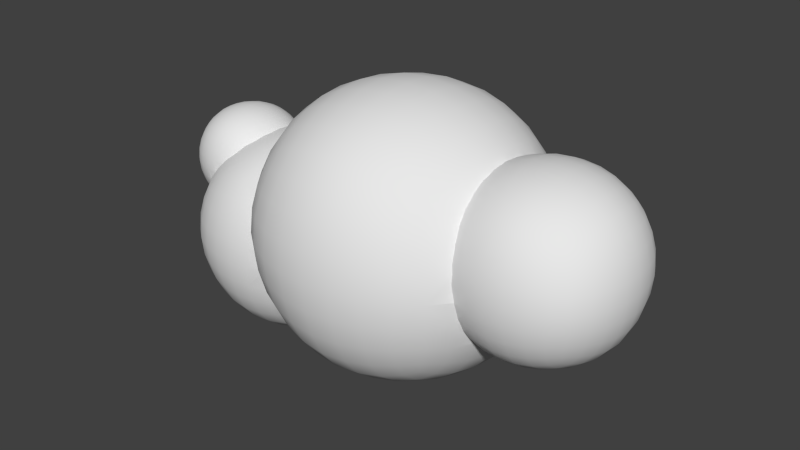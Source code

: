 # Source: cloud4.blend  (saved by Blender 2.75.0; exported with 4.5.12 LTS)
import bpy
from mathutils import Matrix  # noqa: F401  (used for matrix-valued properties, if any)

bpy.ops.wm.read_factory_settings(use_empty=True)
scene = bpy.context.scene
scene.name = 'Scene'

# ---- collections
col_collection_1 = bpy.data.collections.new('Collection 1'); scene.collection.children.link(col_collection_1)

# ---- node groups
ng_auto_smooth = bpy.data.node_groups.new('Auto Smooth', 'GeometryNodeTree')
_s = ng_auto_smooth.interface.new_socket(name='Geometry', in_out='OUTPUT', socket_type='NodeSocketGeometry')
_s = ng_auto_smooth.interface.new_socket(name='Geometry', in_out='INPUT', socket_type='NodeSocketGeometry')
_s = ng_auto_smooth.interface.new_socket(name='Angle', in_out='INPUT', socket_type='NodeSocketFloat')
_s.subtype = 'ANGLE'
_s.min_value = 0.0
_s.max_value = 3.142
ng_auto_smooth.is_modifier = True
_N = ng_auto_smooth.nodes; _L = ng_auto_smooth.links
n0 = _N.new('NodeGroupOutput'); n0.name = 'Group Output'; n0.location = (480, -100)
n1 = _N.new('NodeGroupInput'); n1.name = 'Group Input'; n1.location = (-420, -300)
n2 = _N.new('NodeGroupInput'); n2.name = 'Group Input.001'; n2.location = (-60, -100)
n3 = _N.new('GeometryNodeSetShadeSmooth'); n3.name = 'Set Shade Smooth'; n3.location = (120, -100)
n3.domain = 'EDGE'
n4 = _N.new('GeometryNodeSetShadeSmooth'); n4.name = 'Set Shade Smooth.001'; n4.location = (300, -100)
n5 = _N.new('GeometryNodeInputMeshEdgeAngle'); n5.name = 'Edge Angle'; n5.location = (-420, -220)
n6 = _N.new('GeometryNodeInputEdgeSmooth'); n6.name = 'Is Edge Smooth'; n6.location = (-60, -160)
n7 = _N.new('GeometryNodeInputShadeSmooth'); n7.name = 'Is Face Smooth'; n7.location = (-240, -340)
n8 = _N.new('FunctionNodeBooleanMath'); n8.name = 'Boolean Math'; n8.location = (-60, -220)
n9 = _N.new('FunctionNodeCompare'); n9.name = 'Compare'; n9.location = (-240, -180)
n9.operation = 'LESS_EQUAL'
_L.new(n5.outputs[0], n9.inputs[0])
_L.new(n4.outputs[0], n0.inputs[0])
_L.new(n1.outputs[1], n9.inputs[1])
_L.new(n9.outputs[0], n8.inputs[0])
_L.new(n7.outputs[0], n8.inputs[1])
_L.new(n2.outputs[0], n3.inputs[0])
_L.new(n6.outputs[0], n3.inputs[1])
_L.new(n3.outputs[0], n4.inputs[0])
_L.new(n8.outputs[0], n3.inputs[2])
n0.is_active_output = True

# ---- world
world_world = bpy.data.worlds.new('World'); scene.world = world_world
world_world.color = (0.05088, 0.05088, 0.05088)
world_world.use_sun_shadow = False
world_world.sun_shadow_jitter_overblur = 0.0
world_world.cycles.sampling_method = 'MANUAL'
world_world.cycles.sample_map_resolution = 256

# ---- meshes
me_cube_033 = bpy.data.meshes.new('Cube.033')
me_cube_033.from_pydata([(5.245e-06, 0.8492, 0.0), (-0.1723, 0.8346, 0.0), (-0.1693, 0.8203, 0.1693), (5.245e-06, 0.8346, 0.1723), (-0.04546, 0.8377, -0.09007), (-0.3315, 0.7775, 0.1632), (0.08623, 0.8362, 0.06603), (-0.1632, 0.7775, 0.3315), (5.245e-06, 0.8454, -0.04464), (-0.1693, 0.8203, -0.1693), (-0.3375, 0.7912, 0.0), (-0.3189, 0.7374, 0.319), (0.1693, 0.8203, 0.1693), (0.03848, 0.8459, 0.0), (5.245e-06, 0.7912, 0.3375), (0.1367, 0.9433, 0.01554), (0.02065, 0.8457, -0.02065), (-0.06933, 0.8336, -0.1135), (-0.3315, 0.7775, -0.1632), (-0.4798, 0.7064, 0.1571), (-0.4598, 0.6718, 0.3049), (0.1696, 0.822, 0.1495), (0.1632, 0.7775, 0.3315), (-0.1571, 0.7064, 0.4798), (-0.3049, 0.6717, 0.4598), (-0.1031, 0.8266, -0.1619), (-0.1661, 0.7979, -0.2544), (-0.4798, 0.7064, -0.1571), (-0.4884, 0.7189, 0.0), (-0.4342, 0.6178, 0.4342), (0.1859, 0.8159, 0.1686), (0.2549, 0.7737, 0.252), (0.1571, 0.7064, 0.4798), (4.768e-06, 0.7189, 0.4884), (0.06432, 1.016, -0.138), (-0.1081, 0.8255, -0.1704), (-0.3189, 0.7374, -0.319), (-0.4598, 0.6718, -0.3049), (-0.6071, 0.6071, 0.1541), (-0.5795, 0.5795, 0.2976), (-0.54, 0.54, 0.4199), (0.2902, 1.016, 0.08794), (0.2634, 0.8166, 0.2341), (0.198, 0.8077, 0.1861), (0.319, 0.7374, 0.319), (0.3049, 0.6717, 0.4598), (-0.1541, 0.6071, 0.6071), (-0.2976, 0.5795, 0.5795), (-0.4199, 0.54, 0.54), (0.2634, 1.162, -0.1112), (-0.009959, 1.09, -0.3681), (-0.1834, 0.8648, -0.3542), (-0.2222, 0.7623, -0.3268), (-0.5795, 0.5795, -0.2976), (-0.6071, 0.6071, -0.1541), (-0.6179, 0.6179, 0.0), (-0.5015, 0.5015, 0.5015), (0.3203, 0.7416, 0.3026), (0.1541, 0.6071, 0.6071), (0.2976, 0.5795, 0.5795), (4.292e-06, 0.6179, 0.6179), (0.2152, 1.263, -0.3542), (-0.3058, 0.6759, -0.451), (-0.2369, 0.75, -0.3428), (-0.4342, 0.6178, -0.4342), (-0.54, 0.54, -0.4199), (-0.7189, 0.4884, 0.0), (-0.7064, 0.4798, 0.1571), (-0.6717, 0.4598, 0.3049), (-0.6178, 0.4342, 0.4342), (0.5065, 0.8648, 0.3356), (0.5065, 1.263, -0.06291), (0.3363, 0.7294, 0.3172), (0.4199, 0.54, 0.54), (2.384e-06, 0.4884, 0.7189), (-0.1571, 0.4798, 0.7064), (-0.3049, 0.4598, 0.6717), (-0.4342, 0.4342, 0.6178), (0.4801, 1.387, -0.3279), (0.1776, 1.329, -0.6322), (-0.2485, 0.9024, -0.6322), (-0.7064, 0.4798, -0.1571), (-0.6717, 0.4598, -0.3049), (-0.54, 0.4199, 0.54), (0.5203, 1.09, 0.1622), (0.436, 0.6216, 0.425), (0.1571, 0.4798, 0.7064), (0.4342, 0.6178, 0.4342), (0.3049, 0.4598, 0.6717), (0.4564, 1.462, -0.6208), (-0.06179, 1.142, -0.6379), (-0.3115, 0.669, -0.4585), (-0.5015, 0.5015, -0.5015), (-0.6178, 0.4342, -0.4342), (-0.7911, 0.3375, 0.0), (-0.7775, 0.3315, 0.1632), (-0.7374, 0.319, 0.319), (-0.6717, 0.3049, 0.4598), (0.7845, 0.9024, 0.4008), (0.4801, 0.5999, 0.4592), (0.7845, 1.328, -0.02532), (0.7731, 1.462, -0.3042), (0.476, 0.5489, 0.4723), (0.4342, 0.4342, 0.6178), (1.907e-06, 0.3375, 0.7912), (-0.1632, 0.3315, 0.7775), (-0.3189, 0.319, 0.7374), (-0.4598, 0.3049, 0.6717), (0.7616, 1.543, -0.6094), (0.1615, 1.352, -0.9277), (0.4453, 1.488, -0.9277), (-0.272, 0.9185, -0.9277), (-0.3823, 0.6235, -0.6208), (-0.3298, 0.6433, -0.4771), (-0.4199, 0.54, -0.54), (-0.7775, 0.3315, -0.1632), (-0.7374, 0.319, -0.319), (-0.5795, 0.2976, 0.5795), (0.7902, 1.142, 0.2141), (0.7731, 0.6235, 0.5345), (0.442, 0.612, 0.4331), (0.1632, 0.3315, 0.7775), (0.4484, 0.5967, 0.4444), (0.5015, 0.5015, 0.5015), (0.319, 0.319, 0.7374), (0.7559, 1.57, -0.9277), (-0.0821, 1.162, -0.9277), (-0.408, 0.6347, -0.9277), (-0.3509, 0.6137, -0.4987), (-0.4342, 0.4342, -0.6178), (-0.54, 0.4199, -0.54), (-0.6717, 0.3049, -0.4598), (-0.8346, 0.1723, 0.0), (-0.8203, 0.1693, 0.1693), (-0.7775, 0.1632, 0.3315), (-0.7064, 0.1571, 0.4798), (1.08, 0.9185, 0.4242), (1.08, 0.6347, 0.5602), (0.549, 0.4216, 0.5279), (1.08, 1.352, -0.009201), (1.08, 1.488, -0.293), (1.08, 1.57, -0.6037), (0.5058, 0.5058, 0.4925), (0.4598, 0.3049, 0.6717), (0.54, 0.4199, 0.54), (1.907e-06, 0.1723, 0.8346), (-0.1693, 0.1693, 0.8203), (-0.3315, 0.1632, 0.7775), (-0.4798, 0.1571, 0.7064), (1.08, 1.597, -0.9277), (-0.06179, 1.142, -1.218), (0.1776, 1.329, -1.223), (0.4564, 1.462, -1.235), (-0.2485, 0.9024, -1.223), (-0.3827, 0.5521, -0.5521), (-0.4669, 0.3192, -0.6577), (-0.3952, 0.5228, -0.5683), (-0.8203, 0.1693, -0.1693), (-0.7775, 0.1632, -0.3315), (-0.6071, 0.1541, 0.6071), (1.08, 1.162, 0.2344), (1.08, 0.3241, 0.642), (0.7616, 0.3183, 0.6151), (0.1693, 0.1693, 0.8203), (0.5104, 0.4964, 0.4964), (0.3315, 0.1632, 0.7775), (0.7616, 1.543, -1.246), (-0.3823, 0.6235, -1.235), (-0.4371, 0.4194, -0.6239), (-0.4897, 0.3241, -0.9277), (-0.4303, 0.4416, -0.614), (-0.5795, 0.2976, -0.5795), (-0.7064, 0.1571, -0.4798), (-0.8492, 4.053e-06, 0.0), (-0.8346, 3.934e-06, 0.1723), (-0.7912, 3.815e-06, 0.3375), (-0.7189, 3.695e-06, 0.4884), (1.301, 0.9682, 0.3586), (1.285, 0.9073, 0.408), (1.251, 0.7543, 0.4856), (1.208, 0.5071, 0.5823), (0.5811, 0.3116, 0.5674), (1.348, 1.182, 0.1667), (1.375, 1.328, -0.02532), (1.387, 1.462, -0.3042), (1.398, 1.543, -0.6094), (0.4798, 0.1571, 0.7064), (0.5795, 0.2976, 0.5795), (1.431e-06, 3.576e-07, 0.8492), (-0.1723, 1.192e-06, 0.8346), (-0.3375, 1.55e-06, 0.7912), (-0.4884, 2.384e-06, 0.7189), (1.08, 1.57, -1.252), (-0.009959, 1.09, -1.487), (0.2152, 1.263, -1.501), (0.4801, 1.387, -1.528), (-0.1834, 0.8648, -1.501), (-0.4326, 0.4345, -0.6184), (-0.4688, 0.3044, -0.6649), (-0.4673, 0.3157, -0.6594), (-0.8346, 3.934e-06, -0.1723), (-0.7912, 3.815e-06, -0.3375), (-0.6179, 2.98e-06, 0.6179), (1.299, 0.8296, 0.5849), (1.309, 1.0, 0.3323), (1.344, 1.144, 0.2158), (1.263, 0.8411, 0.4424), (1.233, 0.6291, 0.5474), (1.08, -4.649e-06, 0.6693), (1.192, 0.4249, 0.6055), (0.5526, 0.409, 0.5324), (0.5868, 0.2982, 0.5701), (1.404, 1.57, -0.9277), (0.1723, -4.768e-07, 0.8346), (0.3375, -1.192e-06, 0.7912), (0.7731, 1.462, -1.551), (1.398, 1.543, -1.246), (-0.3069, 0.5999, -1.528), (-0.4628, 0.3184, -1.246), (-0.433, 0.433, -0.619), (-0.4747, 0.2485, -0.6792), (-0.6071, 0.1541, -0.6071), (-0.4839, 0.1629, -0.7011), (-0.7189, 3.695e-06, -0.4884), (-0.8203, -0.1693, 0.1693), (-0.7775, -0.1632, 0.3315), (-0.7064, -0.1571, 0.4798), (-0.6071, -0.1541, 0.6071), (1.38, 1.248, 0.164), (1.249, 0.7383, 0.4936), (0.7559, -3.457e-06, 0.642), (1.186, 0.2182, 0.642), (1.191, 0.3717, 0.6196), (1.195, 0.4245, 0.6177), (0.6192, 0.1544, 0.5916), (1.373, 1.253, 0.07144), (1.433, 1.361, -0.1267), (1.521, 1.462, -0.4386), (1.672, 1.499, -0.9277), (1.65, 1.499, -0.8623), (0.6071, 0.1541, 0.6071), (0.4884, -2.027e-06, 0.7189), (-0.1693, -0.1693, 0.8203), (-0.3315, -0.1632, 0.7775), (-0.4798, -0.1571, 0.7064), (1.08, 1.488, -1.562), (1.387, 1.462, -1.551), (0.06432, 1.016, -1.717), (0.2634, 1.162, -1.744), (0.5065, 1.263, -1.793), (-0.08186, 0.8166, -1.744), (-0.5171, 2.861e-06, -0.9277), (-0.4846, 0.157, -0.7027), (-0.7775, -0.1632, -0.3315), (-0.8203, -0.1693, -0.1693), (-0.7064, -0.1571, -0.4798), (-0.8346, -0.1723, 0.0), (1.47, 1.196, 0.5485), (0.7616, -0.3184, 0.6151), (1.192, 0.3221, 0.6325), (1.175, 0.0285, 0.6589), (1.192, 0.4147, 0.6082), (0.5893, 0.2867, 0.5718), (1.359, 1.213, 0.1251), (1.373, 1.254, 0.0701), (1.421, 1.337, -0.07071), (1.458, 1.412, -0.2447), (1.486, 1.437, -0.3122), (1.542, 1.477, -0.5129), (1.71, 1.507, -1.019), (1.68, 1.494, -0.9626), (1.571, 1.497, -0.6158), (1.576, 1.499, -0.6474), (0.1693, -0.1693, 0.8203), (0.3315, -0.1632, 0.7775), (0.4798, -0.1571, 0.7064), (9.537e-07, -0.1723, 0.8346), (0.7845, 1.328, -1.83), (1.68, 1.387, -1.528), (-0.3823, 0.3069, -1.551), (-0.1834, 0.5735, -1.793), (-0.4897, 2.384e-06, -1.252), (-0.6179, 2.98e-06, -0.6179), (-0.4977, 0.01206, -0.7101), (-0.6071, -0.1541, -0.6071), (-0.7775, -0.3315, 0.1632), (-0.7374, -0.3189, 0.319), (-0.6717, -0.3049, 0.4598), (-0.5795, -0.2976, 0.5795), (1.47, 0.7932, 0.9514), (1.638, 1.579, 0.1561), (0.6198, 0.1395, 0.5932), (1.08, -0.3241, 0.642), (0.6192, -0.1545, 0.5916), (1.38, 0.4087, 1.003), (1.173, -5.245e-06, 0.6615), (1.412, 1.32, -0.03032), (1.61, 1.607, -0.2447), (1.638, 1.579, -0.6455), (1.704, 1.462, -1.235), (0.6179, -2.861e-06, 0.6179), (0.6199, 0.1364, 0.5935), (0.6071, -0.1541, 0.6071), (-0.1632, -0.3315, 0.7775), (-0.319, -0.319, 0.7374), (-0.4598, -0.3049, 0.6717), (1.08, 1.352, -1.846), (1.375, 1.328, -1.83), (1.653, 1.263, -1.793), (0.1367, 0.9433, -1.871), (0.2902, 1.016, -1.943), (0.5203, 1.09, -2.018), (0.06432, 0.7898, -1.943), (-0.4628, -0.3183, -1.246), (-0.4988, 2.384e-06, -0.7108), (-0.7374, -0.3189, -0.319), (-0.6717, -0.3049, -0.4598), (-0.7775, -0.3315, -0.1632), (-0.5795, -0.2976, -0.5795), (-0.7912, -0.3375, 0.0), (1.61, 1.129, 0.8846), (1.71, 1.507, 0.5293), (0.6258, -2.861e-06, 0.6077), (1.186, -0.2182, 0.642), (0.7731, -0.6235, 0.5345), (0.5868, -0.2982, 0.5701), (0.6198, -0.1395, 0.5932), (1.347, -6.199e-06, 1.026), (1.175, -0.02851, 0.6589), (1.969, 1.837, 0.164), (1.687, 1.489, -0.9932), (2.021, 1.747, -1.038), (1.693, 1.485, -1.02), (0.1632, -0.3315, 0.7775), (0.319, -0.319, 0.7374), (0.4598, -0.3049, 0.6717), (0.5795, -0.2976, 0.5795), (-1.431e-06, -0.3375, 0.7912), (0.7902, 1.142, -2.07), (1.819, 1.36, -1.388), (1.886, 1.263, -1.56), (-0.2485, 0.2955, -1.83), (-0.408, 2.146e-06, -1.562), (-0.009962, 0.5597, -2.018), (-0.4897, -0.3241, -0.9277), (-0.3823, -0.3069, -1.551), (-0.4846, -0.157, -0.7027), (-0.4977, -0.01206, -0.7101), (-0.7064, -0.4798, 0.1571), (-0.6717, -0.4598, 0.3049), (-0.6178, -0.4342, 0.4342), (-0.54, -0.4199, 0.54), (1.71, 0.774, 1.263), (1.638, 0.4008, 1.334), (2.021, 1.747, 0.5485), (0.6199, -0.1364, 0.5935), (1.192, -0.3221, 0.6325), (1.08, -0.6347, 0.5602), (0.549, -0.4216, 0.5279), (0.5893, -0.2868, 0.5718), (0.5811, -0.3116, 0.5674), (1.61, -7.272e-06, 1.362), (1.947, 1.87, -0.2447), (1.969, 1.837, -0.6534), (2.088, 1.607, -1.374), (1.71, 1.477, -1.061), (-0.1571, -0.4798, 0.7064), (-0.3049, -0.4598, 0.6717), (-0.4342, -0.4342, 0.6178), (1.08, 1.162, -2.09), (1.37, 1.142, -2.07), (1.64, 1.09, -2.018), (1.798, 1.385, -1.34), (1.871, 1.298, -1.509), (1.897, 1.162, -1.744), (0.2634, 0.8166, -2.09), (0.5065, 0.8648, -2.191), (0.7845, 0.9024, -2.256), (0.2152, 0.5735, -2.191), (-0.4747, -0.2485, -0.6792), (-0.3823, -0.6235, -1.235), (-0.3069, -0.5999, -1.528), (-0.6717, -0.4598, -0.3049), (-0.6178, -0.4342, -0.4342), (-0.54, -0.4199, -0.54), (-0.7064, -0.4798, -0.1571), (-0.4839, -0.1629, -0.7011), (-0.7189, -0.4884, 0.0), (1.813, 1.405, 0.8475), (1.813, 1.092, 1.16), (2.088, 1.607, 0.8846), (1.38, -0.4087, 1.003), (1.191, -0.3717, 0.6196), (1.208, -0.5071, 0.5823), (0.7845, -0.9024, 0.4008), (0.4801, -0.5999, 0.4592), (2.388, 1.918, 0.5849), (2.355, 2.022, 0.1798), (2.388, 1.918, -1.074), (2.424, 1.747, -1.441), (1.813, 1.405, -1.337), (1.754, 1.443, -1.182), (0.1571, -0.4798, 0.7064), (0.3049, -0.4598, 0.6717), (0.4342, -0.4342, 0.6178), (0.54, -0.4199, 0.54), (-1.431e-06, -0.4884, 0.7189), (1.08, 0.9185, -2.28), (1.87, 1.016, -1.943), (1.771, 1.43, -1.232), (1.913, 1.305, -1.549), (1.877, 1.284, -1.529), (1.889, 1.255, -1.573), (-0.272, 1.431e-06, -1.846), (-0.0618, 0.2898, -2.07), (-0.2485, -0.2955, -1.83), (0.1776, 0.2955, -2.256), (-0.4688, -0.3044, -0.6649), (-0.408, -0.6347, -0.9277), (-0.1834, -0.5735, -1.793), (-0.6071, -0.6071, 0.1541), (-0.5795, -0.5795, 0.2976), (-0.54, -0.54, 0.4199), (-0.5015, -0.5015, 0.5015), (2.088, 1.129, 1.362), (2.021, 0.7932, 1.503), (1.969, 0.4087, 1.593), (2.424, 1.747, 0.9514), (1.195, -0.4245, 0.6177), (1.192, -0.4249, 0.6055), (1.233, -0.6292, 0.5474), (1.08, -0.9185, 0.4242), (0.5065, -0.8648, 0.3356), (0.5058, -0.5058, 0.4925), (0.5526, -0.409, 0.5324), (1.638, -0.4008, 1.334), (2.339, 2.058, -0.2447), (2.355, 2.022, -0.6692), (2.443, 1.507, -1.752), (2.125, 1.405, -1.649), (-0.1541, -0.6071, 0.6071), (-0.2976, -0.5795, 0.5795), (-0.4199, -0.54, 0.54), (1.375, 0.9024, -2.256), (1.653, 0.8648, -2.191), (1.793, 1.393, -1.32), (1.917, 1.206, -1.64), (1.982, 1.016, -1.831), (0.4801, 0.5999, -2.315), (0.7731, 0.6235, -2.39), (1.08, 0.6347, -2.416), (0.4564, 0.3069, -2.39), (-0.4669, -0.3192, -0.6577), (-0.2485, -0.9024, -1.223), (-0.1834, -0.8648, -1.501), (-0.08187, -0.8166, -1.744), (-0.5795, -0.5795, -0.2976), (-0.54, -0.54, -0.4199), (-0.5015, -0.5015, -0.5015), (-0.4673, -0.3157, -0.6594), (-0.6071, -0.6071, -0.1541), (-0.6179, -0.6179, 0.0), (2.125, 1.405, 1.16), (1.913, 1.305, 1.06), (1.947, -8.821e-06, 1.625), (2.443, 1.507, 1.263), (1.299, -0.8296, 0.5849), (1.192, -0.4147, 0.6082), (1.251, -0.7543, 0.4856), (0.7902, -1.142, 0.2141), (0.5203, -1.09, 0.1622), (0.5104, -0.4964, 0.4964), (0.476, -0.5489, 0.4723), (0.3362, -0.7294, 0.3172), (1.969, -0.4087, 1.593), (1.47, -0.7932, 0.9514), (2.809, 1.837, 1.003), (2.793, 2.022, 0.6177), (2.777, 2.134, 0.1956), (2.793, 2.022, -1.107), (2.809, 1.837, -1.493), (2.817, 1.579, -1.824), (0.1541, -0.6071, 0.6071), (0.2976, -0.5795, 0.5795), (0.4199, -0.54, 0.54), (0.5015, -0.5015, 0.5015), (-1.431e-06, -0.6179, 0.6179), (1.897, 0.8165, -2.09), (1.938, 1.151, -1.705), (1.95, 1.111, -1.751), (2.0, 0.9541, -1.882), (-0.0821, 4.768e-07, -2.09), (-0.0618, -0.2898, -2.07), (0.1615, -3.576e-07, -2.28), (-0.009966, -0.5597, -2.018), (0.4453, -1.907e-06, -2.416), (-0.3823, -0.6235, -0.6208), (-0.272, -0.9185, -0.9277), (0.06431, -0.7898, -1.943), (-0.4342, -0.4342, -0.6178), (-0.4884, -0.7189, 0.0), (-0.4798, -0.7064, 0.1571), (-0.4598, -0.6717, 0.3049), (-0.4342, -0.6178, 0.4342), (2.424, 1.196, 1.503), (2.388, 0.8296, 1.673), (2.355, 0.4245, 1.778), (2.817, 1.579, 1.334), (1.249, -0.7383, 0.4936), (1.285, -0.9073, 0.408), (1.263, -0.8411, 0.4424), (1.08, -1.162, 0.2344), (0.2902, -1.016, 0.08794), (0.4484, -0.5967, 0.4444), (0.436, -0.6216, 0.425), (0.2634, -0.8166, 0.2341), (2.021, -0.7932, 1.503), (1.71, -0.774, 1.263), (2.769, 2.171, -0.2447), (2.777, 2.134, -0.685), (2.088, 1.129, -1.852), (2.424, 1.196, -1.992), (-1.907e-06, -0.7189, 0.4884), (-0.1571, -0.7064, 0.4798), (-0.3049, -0.6717, 0.4598), (1.387, 0.6235, -2.39), (1.68, 0.5999, -2.315), (2.016, 0.8695, -1.943), (1.948, 1.124, -1.737), (0.7616, 0.3183, -2.471), (1.08, 0.3241, -2.497), (0.7559, -3.457e-06, -2.497), (-0.4371, -0.4194, -0.6239), (-0.2485, -0.9024, -0.6322), (-0.0618, -1.142, -1.218), (-0.009969, -1.09, -1.487), (0.06431, -1.016, -1.717), (0.1367, -0.9433, -1.871), (-0.4798, -0.7064, -0.1571), (-0.4598, -0.6717, -0.3049), (-0.4342, -0.6178, -0.4342), (-0.4199, -0.54, -0.54), (2.339, -1.097e-05, 1.813), (2.355, -0.4245, 1.778), (1.47, -1.196, 0.5485), (1.301, -0.9682, 0.3586), (1.08, -1.352, -0.009201), (0.7845, -1.329, -0.02532), (0.5065, -1.263, -0.06291), (0.4342, -0.6178, 0.4342), (0.442, -0.612, 0.4331), (0.3049, -0.6717, 0.4598), (0.3203, -0.7416, 0.3026), (2.388, -0.8296, 1.673), (1.61, -1.129, 0.8846), (3.217, 1.607, 1.362), (3.217, 1.87, 1.026), (3.217, 2.058, 0.6331), (3.217, 2.171, 0.2035), (3.217, 2.058, -1.123), (3.217, 1.87, -1.515), (3.217, 1.607, -1.852), (2.809, 1.248, -2.082), (0.1571, -0.7064, 0.4798), (1.945, 0.5735, -2.191), (2.025, 0.8126, -1.984), (0.1776, -0.2955, -2.256), (0.2152, -0.5735, -2.191), (0.4564, -0.3069, -2.39), (-0.4326, -0.4345, -0.6184), (-0.3115, -0.669, -0.4585), (-0.0618, -1.142, -0.6379), (-0.08211, -1.162, -0.9277), (0.2634, -0.8166, -2.09), (-0.3952, -0.5228, -0.5683), (-0.3375, -0.7911, 0.0), (-0.3315, -0.7775, 0.1632), (-0.319, -0.7374, 0.319), (2.809, 1.248, 1.593), (2.793, 0.8624, 1.778), (2.777, 0.4403, 1.889), (1.309, -1.0, 0.3323), (1.344, -1.144, 0.2158), (1.348, -1.182, 0.1667), (0.1696, -0.822, 0.1495), (0.2634, -1.162, -0.1112), (0.3189, -0.7374, 0.319), (0.2549, -0.7737, 0.252), (2.088, -1.129, 1.362), (2.424, -1.196, 1.503), (1.813, -1.092, 1.16), (3.217, 2.171, -0.6929), (3.217, 2.209, -0.2447), (2.388, 0.8296, -2.163), (-2.384e-06, -0.7912, 0.3375), (-0.1632, -0.7775, 0.3315), (1.398, 0.3183, -2.471), (1.704, 0.3069, -2.39), (2.078, 0.5653, -2.088), (2.056, 0.6663, -2.048), (2.028, 0.7988, -1.993), (1.08, -4.649e-06, -2.525), (0.7616, -0.3184, -2.471), (-0.433, -0.433, -0.619), (-0.4303, -0.4416, -0.614), (-0.1834, -0.8648, -0.3542), (-0.3509, -0.6137, -0.4987), (-0.009969, -1.09, -0.3681), (0.1614, -1.352, -0.9277), (0.1776, -1.329, -1.223), (0.2152, -1.263, -1.501), (0.2634, -1.162, -1.744), (0.2902, -1.016, -1.943), (-0.3315, -0.7775, -0.1632), (-0.319, -0.7374, -0.319), (-0.3298, -0.6433, -0.4771), (-0.3827, -0.5521, -0.5521), (2.769, -1.287e-05, 1.926), (2.777, -0.4403, 1.889), (2.793, -0.8624, 1.778), (1.38, -1.248, 0.164), (1.71, -1.507, 0.5293), (1.08, -1.488, -0.293), (1.375, -1.329, -0.02532), (0.773, -1.462, -0.3042), (0.1859, -0.8159, 0.1686), (0.1367, -0.9433, 0.01554), (0.4801, -1.387, -0.3279), (0.1632, -0.7775, 0.3315), (0.198, -0.8077, 0.1861), (2.809, -1.248, 1.593), (1.813, -1.405, 0.8475), (3.626, 1.837, 1.003), (3.217, 1.27, 1.625), (3.642, 2.022, 0.6177), (3.658, 2.134, 0.1956), (3.666, 2.171, -0.2447), (3.658, 2.134, -0.685), (3.642, 2.022, -1.107), (3.626, 1.837, -1.493), (3.217, 1.27, -2.115), (2.029, 0.7939, -1.995), (2.793, 0.8624, -2.267), (1.982, 0.2955, -2.256), (2.355, 0.4245, -2.267), (2.083, 0.4324, -2.131), (0.4801, -0.5999, -2.315), (-0.3058, -0.6759, -0.451), (0.1776, -1.329, -0.6322), (0.5065, -0.8648, -2.191), (-0.1723, -0.8346, 0.0), (-0.1693, -0.8203, 0.1693), (3.217, 0.8778, 1.813), (3.217, 0.4482, 1.926), (1.638, -1.579, 0.1561), (1.373, -1.253, 0.07144), (0.1693, -0.8203, 0.1693), (0.08623, -0.8362, 0.06603), (0.2152, -1.263, -0.3542), (0.06431, -1.016, -0.138), (2.125, -1.405, 1.16), (2.443, -1.507, 1.263), (2.817, -1.579, 1.334), (1.913, -1.305, 1.06), (3.618, 1.579, 1.334), (3.626, 1.248, 1.593), (3.618, 1.579, -1.824), (3.626, 1.248, -2.082), (-2.384e-06, -0.8346, 0.1723), (1.404, -6.199e-06, -2.497), (1.715, -7.868e-06, -2.416), (2.031, 0.7821, -2.0), (1.08, -0.3241, -2.497), (0.7731, -0.6235, -2.39), (-0.2369, -0.75, -0.3428), (-0.1031, -0.8266, -0.1619), (0.4453, -1.488, -0.9277), (0.4564, -1.462, -1.235), (0.4801, -1.387, -1.528), (0.5065, -1.263, -1.793), (0.5203, -1.09, -2.018), (-0.1661, -0.7979, -0.2544), (-0.2222, -0.7623, -0.3268), (3.217, -1.478e-05, 1.964), (3.217, -0.4482, 1.926), (3.217, -0.8778, 1.813), (3.217, -1.27, 1.625), (1.433, -1.361, -0.1267), (2.088, -1.607, 0.8846), (2.021, -1.747, 0.5485), (1.359, -1.213, 0.1251), (1.08, -1.57, -0.6037), (1.387, -1.462, -0.3042), (1.373, -1.254, 0.0701), (0.7616, -1.543, -0.6094), (0.03847, -0.8459, 0.0), (0.4564, -1.462, -0.6208), (-0.06933, -0.8336, -0.1135), (3.217, -1.607, 1.362), (4.01, 1.747, 0.9514), (4.047, 1.918, 0.5849), (3.642, 0.8624, 1.778), (4.08, 2.022, 0.1798), (4.095, 2.058, -0.2447), (4.08, 2.022, -0.6692), (4.047, 1.918, -1.074), (4.01, 1.747, -1.441), (3.642, 0.8624, -2.267), (3.217, 0.8778, -2.303), (2.777, 0.4403, -2.378), (2.083, 0.4133, -2.137), (1.999, -9.298e-06, -2.28), (1.398, -0.3184, -2.471), (-0.1081, -0.8255, -0.1704), (0.7845, -0.9024, -2.256), (-0.1693, -0.8203, -0.1693), (-2.384e-06, -0.8492, 0.0), (3.658, 0.4403, 1.889), (3.665, -1.705e-05, 1.926), (1.421, -1.337, -0.07071), (1.458, -1.412, -0.2447), (1.61, -1.607, -0.2447), (1.969, -1.837, 0.164), (1.412, -1.32, -0.03032), (-2.384e-06, -0.8454, -0.04464), (-0.04546, -0.8377, -0.09006), (2.424, -1.747, 0.9514), (2.809, -1.837, 1.003), (3.991, 1.507, 1.263), (4.01, 1.196, 1.503), (4.047, 0.8296, 1.673), (3.991, 1.507, -1.752), (4.01, 1.196, -1.992), (4.047, 0.8296, -2.163), (2.339, -1.061e-05, -2.303), (1.704, -0.3069, -2.39), (2.106, 0.2925, -2.16), (2.11, -9.656e-06, -2.193), (2.108, 0.1524, -2.176), (1.982, -0.2955, -2.256), (1.387, -0.6235, -2.39), (1.08, -0.6347, -2.416), (0.7559, -1.57, -0.9277), (0.7616, -1.543, -1.246), (0.773, -1.462, -1.551), (0.7845, -1.329, -1.83), (0.7902, -1.142, -2.07), (3.658, -0.4403, 1.889), (3.642, -0.8624, 1.778), (3.626, -1.248, 1.593), (1.486, -1.437, -0.3122), (2.388, -1.918, 0.5849), (1.08, -1.597, -0.9277), (1.398, -1.543, -0.6094), (0.02065, -0.8457, -0.02065), (3.217, -1.87, 1.026), (4.347, 1.607, 0.8846), (4.413, 1.747, 0.5485), (4.465, 1.837, 0.164), (4.08, 0.4245, 1.778), (4.488, 1.87, -0.2447), (4.465, 1.837, -0.6534), (4.413, 1.747, -1.038), (4.347, 1.607, -1.374), (3.658, 0.4403, -2.378), (4.08, 0.4245, -2.267), (3.217, 0.4482, -2.416), (2.769, -1.287e-05, -2.416), (2.107, 0.2572, -2.164), (2.108, -0.1524, -2.176), (1.68, -0.5999, -2.315), (1.08, -0.9185, -2.28), (4.095, -1.895e-05, 1.813), (3.618, -1.579, 1.334), (1.521, -1.462, -0.4386), (1.947, -1.87, -0.2447), (2.355, -2.022, 0.1798), (3.626, -1.837, 1.003), (2.793, -2.022, 0.6177), (4.31, 1.405, 1.16), (4.347, 1.129, 1.362), (4.413, 0.7932, 1.503), (4.465, 0.4087, 1.593), (4.31, 1.405, -1.649), (4.347, 1.129, -1.852), (4.413, 0.7932, -1.992), (4.465, 0.4087, -2.082), (2.777, -0.4403, -2.378), (1.945, -0.5735, -2.191), (2.107, -0.2572, -2.164), (2.106, -0.2926, -2.16), (1.375, -0.9024, -2.256), (1.653, -0.8648, -2.191), (1.08, -1.57, -1.252), (1.08, -1.488, -1.562), (1.08, -1.352, -1.846), (1.08, -1.162, -2.09), (4.08, -0.4245, 1.778), (4.047, -0.8296, 1.673), (4.01, -1.196, 1.503), (1.638, -1.579, -0.6455), (1.969, -1.837, -0.6534), (1.404, -1.57, -0.9277), (1.542, -1.477, -0.5129), (3.642, -2.022, 0.6177), (3.217, -2.058, 0.6331), (4.622, 1.405, 0.8475), (4.725, 1.507, 0.5293), (4.796, 1.579, 0.1561), (4.824, 1.607, -0.2447), (4.488, -2.074e-05, 1.625), (4.796, 1.579, -0.6455), (4.725, 1.507, -1.019), (4.622, 1.405, -1.337), (3.665, -1.705e-05, -2.416), (4.095, -1.895e-05, -2.303), (4.488, -2.074e-05, -2.115), (3.217, -1.478e-05, -2.453), (2.355, -0.4245, -2.267), (3.217, -0.4482, -2.416), (2.082, -0.4325, -2.131), (2.083, -0.4134, -2.137), (1.897, -0.8166, -2.09), (1.37, -1.142, -2.07), (3.991, -1.507, 1.263), (4.01, -1.747, 0.9514), (2.339, -2.058, -0.2447), (2.355, -2.022, -0.6692), (2.777, -2.134, 0.1956), (1.65, -1.499, -0.8623), (1.672, -1.499, -0.9277), (1.398, -1.543, -1.246), (1.571, -1.497, -0.6158), (4.047, -1.918, 0.5849), (4.522, 1.305, 1.06), (4.622, 1.092, 1.16), (4.725, 0.774, 1.263), (4.796, 0.4008, 1.334), (4.824, -2.229e-05, 1.362), (4.522, 1.305, -1.549), (4.622, 1.092, -1.649), (4.725, 0.774, -1.752), (4.796, 0.4008, -1.824), (4.824, -2.229e-05, -1.852), (2.793, -0.8624, -2.267), (3.217, -0.8778, -2.303), (2.078, -0.5653, -2.088), (2.056, -0.6663, -2.048), (1.64, -1.09, -2.018), (1.87, -1.016, -1.943), (1.387, -1.462, -1.551), (1.375, -1.329, -1.83), (4.465, -0.4087, 1.593), (4.413, -0.7932, 1.503), (4.347, -1.129, 1.362), (1.576, -1.499, -0.6474), (2.021, -1.747, -1.038), (2.388, -1.918, -1.074), (1.71, -1.507, -1.019), (1.68, -1.494, -0.9626), (3.658, -2.134, 0.1956), (4.08, -2.022, 0.1798), (3.217, -2.171, 0.2035), (4.824, 1.129, 0.8846), (4.965, 1.196, 0.5485), (5.022, 1.299, 0.1062), (5.02, 1.292, 0.1629), (5.055, 1.248, -0.6534), (4.965, 1.196, -1.038), (4.824, 1.129, -1.374), (3.658, -0.4403, -2.378), (4.08, -0.4245, -2.267), (4.465, -0.4087, -2.082), (2.388, -0.8296, -2.163), (2.029, -0.7939, -1.995), (2.016, -0.8696, -1.943), (4.31, -1.405, 1.16), (4.347, -1.607, 0.8846), (4.413, -1.747, 0.5485), (2.769, -2.171, -0.2447), (2.777, -2.134, -0.685), (2.793, -2.022, -1.107), (1.704, -1.462, -1.235), (4.465, -1.837, 0.164), (4.984, 1.207, 0.4671), (4.993, 1.25, 0.3395), (4.998, 1.269, 0.2824), (4.919, 0.7895, 1.01), (4.903, 0.6491, 1.092), (4.905, 0.6891, 1.072), (4.907, 0.7276, 1.053), (5.025, 1.308, 0.02302), (5.025, 1.31, 0.01333), (5.026, 1.309, 0.00527), (5.036, 1.307, -0.06411), (5.064, 1.298, -0.2364), (5.065, 1.298, -0.2447), (4.904, 0.4041, 1.196), (4.898, 0.1299, 1.248), (4.897, 0.1506, 1.246), (4.893, 0.2648, 1.232), (4.796, -0.4008, 1.334), (5.065, 1.297, -0.2585), (5.075, 1.262, -0.3919), (4.965, 0.7932, -1.441), (5.055, 0.4087, -1.493), (4.796, -0.4008, -1.824), (3.217, -1.27, -2.115), (2.809, -1.248, -2.082), (2.031, -0.7822, -2.0), (3.642, -0.8624, -2.267), (2.028, -0.7988, -1.993), (1.653, -1.263, -1.793), (2.025, -0.8126, -1.984), (2.0, -0.9541, -1.882), (1.68, -1.387, -1.528), (4.725, -0.7741, 1.263), (4.622, -1.092, 1.16), (2.088, -1.607, -1.374), (2.424, -1.747, -1.441), (2.809, -1.837, -1.493), (1.687, -1.489, -0.9932), (1.693, -1.485, -1.02), (3.665, -2.171, -0.2447), (4.095, -2.058, -0.2447), (4.488, -1.87, -0.2447), (3.217, -2.209, -0.2447), (4.924, 0.8893, 0.9323), (4.923, 0.9053, 0.9186), (4.925, 0.9297, 0.89), (4.936, 1.052, 0.7468), (4.955, 1.111, 0.6524), (4.965, 1.142, 0.6029), (4.924, 0.8777, 0.9413), (4.975, 1.174, 0.5506), (4.975, 1.183, 0.5341), (4.903, 0.4264, 1.188), (4.896, 0.5129, 1.159), (4.901, -2.277e-05, 1.264), (4.904, -0.4041, 1.196), (4.893, -0.2649, 1.232), (4.897, -0.1506, 1.246), (4.898, -0.13, 1.248), (5.095, 1.164, -0.6568), (5.078, 1.232, -0.5023), (5.079, 1.228, -0.5175), (5.103, 0.9989, -0.904), (5.106, 0.9678, -0.9446), (5.106, 0.9636, -0.9503), (5.108, 0.9565, -0.9564), (5.125, 0.8845, -1.019), (5.135, 0.8296, -1.074), (5.087, -2.372e-05, -1.515), (4.047, -0.8296, -2.163), (5.055, -0.4087, -1.493), (4.413, -0.7932, -1.992), (2.424, -1.196, -1.992), (2.088, -1.129, -1.852), (1.897, -1.162, -1.744), (1.982, -1.016, -1.831), (4.522, -1.305, 1.06), (4.622, -1.405, 0.8475), (4.725, -1.507, 0.5293), (4.796, -1.579, 0.1561), (1.813, -1.405, -1.337), (3.217, -2.171, -0.6929), (3.217, -2.058, -1.123), (3.217, -1.87, -1.515), (1.71, -1.477, -1.061), (1.819, -1.36, -1.388), (4.824, -1.607, -0.2447), (4.903, -0.6491, 1.092), (4.896, -0.5129, 1.159), (4.903, -0.4264, 1.188), (5.091, 1.118, -0.7473), (5.091, 1.116, -0.7506), (5.137, 0.8302, -1.066), (5.162, 0.2081, -1.315), (5.162, 0.4178, -1.269), (5.158, 0.2753, -1.308), (4.965, -0.7932, -1.441), (4.725, -0.7741, -1.752), (3.217, -1.607, -1.852), (3.626, -1.248, -2.082), (2.817, -1.579, -1.824), (1.886, -1.263, -1.56), (4.919, -0.7896, 1.01), (4.907, -0.7276, 1.053), (4.905, -0.6892, 1.072), (4.824, -1.129, 0.8846), (2.125, -1.405, -1.649), (1.754, -1.443, -1.182), (2.443, -1.507, -1.752), (1.798, -1.385, -1.34), (1.871, -1.298, -1.509), (3.658, -2.134, -0.685), (4.08, -2.022, -0.6692), (4.465, -1.837, -0.6534), (5.138, 0.8194, -1.075), (5.134, 0.7698, -1.113), (5.137, 0.7192, -1.139), (5.145, 0.5361, -1.232), (5.16, 0.4343, -1.264), (5.172, -2.408e-05, -1.337), (5.165, 0.1462, -1.321), (5.162, -0.2082, -1.315), (5.158, -0.2753, -1.308), (5.162, -0.4179, -1.269), (4.01, -1.196, -1.992), (5.135, -0.8296, -1.074), (4.347, -1.129, -1.852), (1.889, -1.255, -1.573), (1.95, -1.111, -1.751), (4.924, -0.8893, 0.9323), (4.924, -0.8778, 0.9413), (4.965, -1.196, 0.5485), (5.02, -1.292, 0.1629), (5.022, -1.299, 0.1062), (1.913, -1.305, -1.549), (1.771, -1.43, -1.232), (3.642, -2.022, -1.107), (3.626, -1.837, -1.493), (4.796, -1.579, -0.6455), (5.165, -0.1462, -1.321), (5.16, -0.4343, -1.264), (5.145, -0.5362, -1.232), (5.137, -0.7192, -1.139), (5.134, -0.7699, -1.113), (5.138, -0.8194, -1.075), (4.824, -1.129, -1.374), (4.965, -1.196, -1.038), (4.622, -1.092, -1.649), (3.618, -1.579, -1.824), (1.917, -1.206, -1.64), (1.877, -1.284, -1.529), (1.948, -1.124, -1.737), (4.965, -1.142, 0.6029), (4.955, -1.111, 0.6524), (4.936, -1.052, 0.7468), (4.925, -0.9297, 0.89), (4.923, -0.9053, 0.9186), (4.998, -1.269, 0.2824), (4.993, -1.25, 0.3395), (4.984, -1.207, 0.4671), (5.065, -1.298, -0.2447), (5.064, -1.299, -0.2364), (5.036, -1.307, -0.06412), (5.026, -1.309, 0.00527), (5.025, -1.31, 0.01333), (5.025, -1.309, 0.02302), (1.793, -1.393, -1.32), (4.047, -1.918, -1.074), (5.055, -1.248, -0.6534), (4.413, -1.747, -1.038), (5.137, -0.8303, -1.066), (3.991, -1.507, -1.752), (5.125, -0.8845, -1.019), (5.108, -0.9565, -0.9564), (5.106, -0.9636, -0.9503), (5.106, -0.9679, -0.9446), (5.103, -0.999, -0.904), (4.31, -1.405, -1.649), (1.938, -1.151, -1.705), (4.975, -1.174, 0.5506), (4.975, -1.183, 0.5341), (5.075, -1.262, -0.3919), (5.065, -1.297, -0.2585), (4.01, -1.747, -1.441), (4.725, -1.507, -1.019), (4.622, -1.405, -1.337), (5.095, -1.164, -0.6568), (5.091, -1.116, -0.7506), (5.091, -1.118, -0.7473), (4.522, -1.305, -1.549), (5.079, -1.228, -0.5175), (5.078, -1.232, -0.5023), (4.347, -1.607, -1.374), (5.594, 1.41, 0.01333), (5.308, 1.386, 0.01333), (5.313, 1.362, 0.2944), (5.594, 1.386, 0.2994), (5.313, 1.362, -0.2677), (5.043, 1.291, 0.2843), (5.875, 1.362, 0.2944), (5.323, 1.291, 0.5639), (5.594, 1.386, -0.2728), (5.034, 1.314, 0.01333), (5.064, 1.224, 0.543), (5.88, 1.386, 0.01333), (5.865, 1.291, 0.5639), (5.594, 1.314, 0.5737), (5.875, 1.362, -0.2677), (5.323, 1.291, -0.5372), (6.144, 1.291, 0.2843), (6.124, 1.224, 0.543), (5.333, 1.173, 0.8101), (5.088, 1.115, 0.7769), (5.865, 1.291, -0.5372), (5.594, 1.314, -0.5471), (6.144, 1.291, -0.2577), (6.154, 1.314, 0.01333), (5.855, 1.173, 0.8101), (6.1, 1.115, 0.7769), (5.594, 1.194, 0.8243), (6.124, 1.224, -0.5163), (5.333, 1.173, -0.7834), (6.391, 1.173, 0.2742), (6.357, 1.115, 0.5197), (6.315, 1.026, 0.7343), (5.338, 1.008, 1.021), (5.1, 0.9623, 0.9757), (5.855, 1.173, -0.7834), (6.1, 1.115, -0.7502), (5.594, 1.194, -0.7976), (6.391, 1.173, -0.2476), (6.357, 1.115, -0.493), (6.405, 1.194, 0.01333), (5.85, 1.008, 1.021), (6.088, 0.9623, 0.9757), (6.291, 0.8967, 0.9101), (5.594, 1.026, 1.039), (6.315, 1.026, -0.7076), (5.338, 1.008, -0.9948), (6.602, 1.008, 0.2692), (6.556, 0.9623, 0.5075), (6.491, 0.8967, 0.7106), (6.427, 0.8328, 0.8461), (5.594, 0.8109, 1.207), (5.333, 0.7967, 1.186), (5.088, 0.7635, 1.129), (5.85, 1.008, -0.9948), (6.088, 0.9623, -0.949), (6.291, 0.8967, -0.8834), (5.594, 1.026, -1.013), (6.602, 1.008, -0.2425), (6.556, 0.9623, -0.4808), (6.491, 0.8967, -0.684), (6.62, 1.026, 0.01333), (5.855, 0.7967, 1.186), (6.1, 0.7635, 1.129), (6.315, 0.7209, 1.039), (6.427, 0.8328, -0.8195), (5.594, 0.8109, -1.18), (5.333, 0.7967, -1.16), (6.788, 0.8109, 0.01333), (6.767, 0.7967, 0.2742), (6.709, 0.7635, 0.5197), (6.62, 0.7209, 0.7343), (6.491, 0.6973, 0.9101), (5.594, 0.5604, 1.327), (5.323, 0.5505, 1.304), (5.064, 0.5296, 1.238), (5.855, 0.7967, -1.16), (6.1, 0.7635, -1.102), (6.315, 0.7209, -1.012), (6.767, 0.7967, -0.2476), (6.709, 0.7635, -0.493), (6.62, 0.7209, -0.7076), (5.865, 0.5505, 1.304), (6.124, 0.5296, 1.238), (6.357, 0.5063, 1.129), (6.491, 0.6973, -0.8834), (5.594, 0.5604, -1.3), (5.323, 0.5505, -1.278), (6.908, 0.5604, 0.01333), (6.885, 0.5505, 0.2843), (6.818, 0.5296, 0.543), (6.709, 0.5063, 0.7769), (6.556, 0.4941, 0.9757), (5.594, 0.2861, 1.399), (5.313, 0.2811, 1.375), (5.043, 0.271, 1.304), (5.865, 0.5505, -1.278), (6.124, 0.5296, -1.211), (6.357, 0.5063, -1.102), (6.885, 0.5505, -0.2577), (6.818, 0.5296, -0.5163), (6.709, 0.5063, -0.7502), (5.875, 0.281, 1.375), (6.144, 0.271, 1.304), (6.391, 0.2609, 1.186), (6.556, 0.4941, -0.949), (5.594, 0.2861, -1.373), (5.313, 0.2811, -1.349), (6.98, 0.2861, 0.01333), (6.956, 0.281, 0.2944), (6.885, 0.271, 0.5639), (6.767, 0.2609, 0.8101), (6.602, 0.2558, 1.021), (5.594, -2.611e-05, 1.423), (5.308, -2.468e-05, 1.399), (5.034, -2.337e-05, 1.327), (5.875, 0.281, -1.349), (6.144, 0.271, -1.278), (6.391, 0.2609, -1.16), (6.956, 0.281, -0.2677), (6.885, 0.271, -0.5372), (6.767, 0.2609, -0.7834), (5.88, -2.742e-05, 1.399), (6.154, -2.873e-05, 1.327), (6.405, -2.992e-05, 1.207), (6.602, 0.2558, -0.9948), (5.594, -2.611e-05, -1.397), (5.308, -2.468e-05, -1.373), (7.004, -3.278e-05, 0.01333), (6.98, -3.254e-05, 0.2994), (6.908, -3.231e-05, 0.5737), (6.788, -3.171e-05, 0.8243), (6.62, -3.088e-05, 1.039), (5.313, -0.2811, 1.375), (5.043, -0.271, 1.304), (5.88, -2.742e-05, -1.373), (6.154, -2.873e-05, -1.3), (6.405, -2.992e-05, -1.18), (6.98, -3.254e-05, -0.2728), (6.908, -3.231e-05, -0.5471), (6.788, -3.159e-05, -0.7976), (5.875, -0.2811, 1.375), (6.144, -0.271, 1.304), (6.391, -0.2609, 1.186), (6.602, -0.2559, 1.021), (5.594, -0.2861, 1.399), (6.62, -3.088e-05, -1.013), (5.313, -0.2811, -1.349), (6.956, -0.2811, 0.2944), (6.885, -0.271, 0.5639), (6.767, -0.2609, 0.8101), (5.323, -0.5506, 1.304), (5.064, -0.5296, 1.238), (5.875, -0.2811, -1.349), (6.144, -0.271, -1.278), (6.391, -0.2609, -1.16), (6.602, -0.2559, -0.9948), (5.594, -0.2861, -1.373), (6.956, -0.2811, -0.2677), (6.885, -0.271, -0.5372), (6.767, -0.2609, -0.7834), (6.98, -0.2862, 0.01333), (5.865, -0.5506, 1.304), (6.124, -0.5296, 1.238), (6.357, -0.5064, 1.129), (6.556, -0.4942, 0.9757), (5.594, -0.5604, 1.327), (5.323, -0.5506, -1.278), (6.885, -0.5506, 0.2843), (6.818, -0.5297, 0.543), (6.709, -0.5064, 0.7769), (5.333, -0.7968, 1.186), (5.088, -0.7636, 1.129), (5.865, -0.5506, -1.278), (6.124, -0.5296, -1.211), (6.357, -0.5064, -1.102), (6.556, -0.4942, -0.949), (5.594, -0.5604, -1.3), (6.885, -0.5506, -0.2577), (6.818, -0.5297, -0.5163), (6.709, -0.5064, -0.7502), (6.908, -0.5604, 0.01333), (5.855, -0.7968, 1.186), (6.1, -0.7636, 1.129), (6.315, -0.721, 1.039), (6.491, -0.6973, 0.9101), (5.594, -0.811, 1.207), (5.333, -0.7968, -1.16), (6.767, -0.7968, 0.2742), (6.709, -0.7636, 0.5197), (6.62, -0.721, 0.7343), (5.338, -1.008, 1.021), (5.1, -0.9623, 0.9757), (5.855, -0.7968, -1.16), (6.1, -0.7636, -1.102), (6.315, -0.721, -1.012), (6.491, -0.6973, -0.8834), (5.594, -0.811, -1.18), (6.767, -0.7968, -0.2476), (6.709, -0.7636, -0.493), (6.62, -0.721, -0.7076), (6.788, -0.811, 0.01333), (5.85, -1.008, 1.021), (6.088, -0.9624, 0.9757), (6.291, -0.8968, 0.9101), (6.427, -0.8328, 0.8461), (5.594, -1.026, 1.039), (5.338, -1.008, -0.9948), (6.602, -1.008, 0.2692), (6.556, -0.9624, 0.5075), (6.491, -0.8968, 0.7106), (5.594, -1.194, 0.8243), (5.333, -1.173, 0.8101), (5.088, -1.115, 0.7769), (5.85, -1.008, -0.9948), (6.088, -0.9624, -0.949), (6.291, -0.8968, -0.8834), (6.427, -0.8328, -0.8195), (5.594, -1.026, -1.013), (6.602, -1.008, -0.2425), (6.556, -0.9624, -0.4808), (6.491, -0.8968, -0.684), (6.62, -1.026, 0.01333), (5.855, -1.173, 0.8101), (6.1, -1.115, 0.7769), (6.315, -1.026, 0.7343), (5.594, -1.194, -0.7976), (5.333, -1.173, -0.7834), (6.405, -1.194, 0.01333), (6.391, -1.173, 0.2742), (6.357, -1.115, 0.5197), (5.594, -1.314, 0.5737), (5.323, -1.291, 0.5639), (5.064, -1.225, 0.543), (5.855, -1.173, -0.7834), (6.1, -1.115, -0.7502), (6.315, -1.026, -0.7076), (6.391, -1.173, -0.2476), (6.357, -1.115, -0.493), (5.865, -1.291, 0.5639), (6.124, -1.225, 0.543), (5.594, -1.314, -0.5471), (5.323, -1.291, -0.5372), (6.154, -1.314, 0.01333), (6.144, -1.291, 0.2843), (5.594, -1.386, 0.2994), (5.313, -1.362, 0.2944), (5.043, -1.291, 0.2843), (5.865, -1.291, -0.5372), (6.124, -1.225, -0.5163), (6.144, -1.291, -0.2577), (5.875, -1.362, 0.2944), (5.594, -1.386, -0.2728), (5.313, -1.362, -0.2677), (5.88, -1.386, 0.01333), (5.594, -1.41, 0.01333), (5.308, -1.386, 0.01333), (5.033, -1.314, 0.01333), (5.875, -1.362, -0.2677)], [], [(1, 2, 3, 0), (2, 1, 10, 5), (0, 3, 12, 21, 6, 13), (2, 7, 14, 3), (5, 11, 7, 2), (4, 8, 16, 13, 6, 15), (8, 0, 16), (9, 1, 0, 8, 4, 17, 25, 35), (9, 18, 10, 1), (5, 10, 28, 19), (11, 5, 19, 20), (12, 3, 14, 22), (16, 0, 13), (7, 23, 33, 14), (11, 24, 23, 7), (18, 27, 28, 10), (20, 29, 24, 11), (6, 21, 30, 43, 42, 41, 15), (21, 12, 30), (12, 22, 44, 57, 31, 43, 30), (22, 14, 33, 32), (34, 17, 4, 15), (17, 34, 50, 51, 25), (9, 26, 52, 36, 18), (26, 9, 35), (27, 18, 36, 37), (19, 28, 55, 38), (20, 19, 38, 39), (29, 20, 39, 40), (32, 45, 44, 22), (23, 46, 60, 33), (24, 47, 46, 23), (29, 48, 47, 24), (34, 15, 41, 49), (26, 35, 25, 51, 63, 52), (37, 53, 54, 27), (27, 54, 55, 28), (40, 56, 48, 29), (31, 42, 43), (32, 33, 60, 58), (45, 32, 58, 59), (50, 34, 49, 61), (62, 36, 52, 63), (37, 36, 62, 91, 64), (53, 37, 64, 65), (55, 66, 67, 38), (38, 67, 68, 39), (39, 68, 69, 40), (40, 69, 83, 56), (42, 70, 84, 41), (49, 41, 84, 71), (72, 85, 120, 122, 99, 70, 42, 31, 57), (57, 44, 72), (44, 45, 87, 85, 72), (59, 73, 87, 45), (60, 46, 75, 74), (46, 47, 76, 75), (47, 48, 77, 76), (48, 56, 83, 77), (61, 49, 71, 78), (61, 79, 90, 50), (51, 50, 90, 80), (54, 53, 82, 81), (53, 65, 93, 82), (55, 54, 81, 66), (60, 74, 86, 58), (58, 86, 88, 59), (59, 88, 103, 73), (78, 89, 79, 61), (80, 112, 128, 113, 91, 62, 63, 51), (65, 64, 114, 92), (66, 94, 95, 67), (67, 95, 96, 68), (68, 96, 97, 69), (69, 97, 117, 83), (70, 98, 118, 84), (71, 84, 118, 100), (78, 71, 100, 101), (73, 123, 142, 102, 122, 120, 87), (74, 75, 105, 104), (75, 76, 106, 105), (76, 77, 107, 106), (77, 83, 117, 107), (89, 78, 101, 108), (79, 109, 126, 90), (89, 110, 109, 79), (80, 90, 126, 111), (91, 113, 114, 64), (65, 92, 130, 93), (81, 82, 116, 115), (66, 81, 115, 94), (82, 93, 131, 116), (98, 70, 99, 119), (85, 87, 120), (74, 104, 121, 86), (86, 121, 124, 88), (88, 124, 143, 103), (73, 103, 144, 123), (108, 125, 110, 89), (111, 127, 112, 80), (102, 99, 122), (125, 108, 141, 149), (126, 109, 151, 150), (109, 110, 152, 151), (110, 125, 166, 152), (126, 150, 153, 111), (111, 153, 167, 127), (128, 112, 170, 156, 154), (169, 155, 168, 219, 197, 170, 112, 127), (154, 114, 113, 128), (130, 92, 114, 129), (114, 156, 170, 197, 129), (93, 130, 171, 131), (115, 116, 158, 157), (94, 115, 157, 132), (116, 131, 172, 158), (133, 95, 94, 132), (134, 96, 95, 133), (135, 97, 96, 134), (159, 117, 97, 135), (160, 118, 98, 136), (136, 98, 119, 137), (137, 119, 162, 161), (119, 99, 102, 142, 164, 138, 210, 181, 162), (160, 139, 100, 118), (139, 140, 101, 100), (140, 141, 108, 101), (104, 145, 163, 121), (121, 163, 165, 124), (142, 123, 164), (124, 165, 186, 143), (103, 143, 187, 144), (123, 144, 138, 164), (146, 145, 104, 105), (147, 146, 105, 106), (148, 147, 106, 107), (159, 148, 107, 117), (125, 149, 192, 166), (156, 114, 154), (130, 129, 168, 155, 199), (132, 173, 174, 133), (133, 174, 175, 134), (134, 175, 176, 135), (135, 176, 202, 159), (177, 160, 136, 178), (137, 207, 229, 179, 136), (137, 161, 259, 232, 261, 209, 180), (205, 182, 263, 235, 264, 183, 139, 160), (139, 183, 184, 140), (140, 184, 185, 141), (141, 185, 212, 149), (145, 146, 189, 188), (146, 147, 190, 189), (147, 148, 191, 190), (148, 159, 202, 191), (150, 151, 194, 193), (151, 152, 195, 194), (152, 166, 215, 195), (150, 193, 196, 153), (153, 196, 217, 167), (127, 167, 218, 169), (155, 169, 251, 220, 198, 199), (131, 171, 221, 172), (198, 171, 130, 199), (157, 158, 201, 200), (132, 157, 200, 173), (158, 172, 223, 201), (206, 203, 257, 204, 177, 178), (160, 177, 204, 205), (136, 179, 206, 178), (161, 162, 230, 208), (207, 137, 180), (262, 234, 291, 230, 162, 181, 211), (145, 188, 213, 163), (163, 213, 214, 165), (143, 186, 240, 187), (165, 214, 241, 186), (144, 187, 211, 181, 210), (138, 144, 210), (166, 192, 245, 215), (192, 149, 212, 216), (168, 129, 219), (219, 129, 197), (222, 171, 198, 220), (174, 173, 256, 224), (175, 174, 224, 225), (176, 175, 225, 226), (202, 176, 226, 227), (229, 203, 206, 179), (161, 208, 295, 260, 231), (209, 233, 203, 229, 207, 180), (205, 204, 257, 228, 182), (184, 183, 265, 236, 266, 267), (184, 237, 268, 271, 185), (238, 212, 185, 239), (189, 242, 276, 188), (190, 243, 242, 189), (191, 244, 243, 190), (202, 227, 244, 191), (216, 246, 245, 192), (193, 194, 248, 247), (194, 195, 249, 248), (195, 215, 277, 249), (193, 247, 250, 196), (167, 217, 279, 218), (196, 250, 280, 217), (169, 218, 281, 251), (172, 221, 282, 223), (221, 171, 222, 252), (222, 220, 251, 314, 283, 252), (201, 253, 254, 200), (200, 254, 256, 173), (223, 255, 253, 201), (230, 258, 292, 208), (259, 161, 231), (261, 233, 209), (211, 187, 262), (182, 228, 263), (237, 184, 267), (298, 269, 330, 270, 238, 239, 272), (270, 216, 212, 238), (239, 185, 271, 272), (213, 188, 276, 273), (214, 213, 273, 274), (186, 241, 300, 240), (262, 187, 240, 234), (241, 214, 274, 275), (215, 245, 306, 277), (246, 216, 299, 278), (283, 221, 252), (255, 223, 282, 284), (224, 256, 319, 285), (225, 224, 285, 286), (226, 225, 286, 287), (227, 226, 287, 288), (203, 289, 320, 257), (228, 257, 321, 290), (359, 325, 360, 258, 230, 326, 293), (259, 231, 260, 294, 233, 232), (232, 233, 261), (233, 294, 289, 203), (263, 228, 235), (235, 228, 290, 236, 265, 296, 264), (296, 183, 264), (265, 183, 296), (236, 290, 297, 266), (237, 267, 266, 297, 298, 268), (330, 332, 365, 299, 216, 270), (268, 298, 272, 271), (240, 301, 291, 234), (275, 302, 300, 241), (242, 303, 337, 276), (243, 304, 303, 242), (244, 305, 304, 243), (227, 288, 305, 244), (246, 307, 306, 245), (278, 308, 307, 246), (247, 248, 310, 309), (248, 249, 311, 310), (249, 277, 338, 311), (247, 309, 312, 250), (217, 280, 341, 279), (218, 279, 342, 281), (250, 312, 343, 280), (281, 313, 344, 251), (282, 221, 283, 314), (253, 315, 317, 254), (255, 316, 315, 253), (254, 317, 319, 256), (284, 318, 316, 255), (230, 291, 301, 322), (292, 323, 328, 295, 208), (258, 324, 357, 292), (295, 327, 294, 260), (290, 329, 362, 297), (269, 298, 363, 331), (273, 276, 337, 333), (274, 273, 333, 334), (275, 274, 334, 335), (301, 240, 300, 322), (302, 275, 335, 336), (277, 306, 369, 338), (299, 409, 445, 372, 339, 278), (308, 278, 373, 411, 340), (313, 281, 342, 345), (386, 346, 347, 314, 251, 379), (314, 347, 284, 282), (284, 346, 386, 318), (285, 319, 387, 348), (286, 285, 348, 349), (287, 286, 349, 350), (288, 287, 350, 351), (257, 320, 388, 321), (289, 352, 389, 320), (294, 353, 352, 289), (321, 354, 329, 290), (230, 322, 355, 326), (323, 292, 356), (434, 358, 471, 433, 472, 395, 324, 258, 360), (302, 293, 326, 355), (295, 328, 391, 327), (327, 361, 353, 294), (298, 297, 362, 363), (330, 269, 332), (331, 364, 400, 269), (300, 302, 355, 322), (293, 302, 336, 359), (303, 366, 406, 337), (304, 367, 366, 303), (305, 368, 367, 304), (288, 351, 368, 305), (307, 370, 369, 306), (308, 371, 370, 307), (373, 278, 339), (340, 412, 446, 374, 308), (311, 376, 375, 310), (338, 377, 376, 311), (312, 309, 310, 375), (279, 341, 413, 342), (280, 343, 414, 341), (343, 312, 375, 378), (251, 344, 452, 459, 417, 379), (313, 380, 418, 344), (345, 381, 380, 313), (346, 284, 347), (315, 382, 385, 317), (316, 383, 382, 315), (318, 384, 383, 316), (317, 385, 387, 319), (354, 321, 388, 390), (328, 323, 356, 392, 428, 391), (357, 393, 429, 467, 392, 356, 292), (324, 394, 431, 357), (359, 336, 325), (325, 336, 405, 434, 360), (327, 391, 435, 361), (354, 396, 397, 329), (329, 397, 436, 362), (332, 269, 400, 445, 409, 401, 365), (331, 363, 437, 398), (364, 331, 398, 399), (401, 299, 365), (333, 337, 406, 402), (334, 333, 402, 403), (335, 334, 403, 404), (336, 335, 404, 405), (369, 407, 377, 338), (371, 308, 374, 408), (400, 410, 411, 373, 339, 372), (345, 342, 413, 415), (378, 416, 414, 343), (381, 345, 415, 419), (318, 417, 459, 384), (417, 318, 386, 379), (348, 387, 461, 420), (349, 348, 420, 421), (350, 349, 421, 422), (351, 350, 422, 423), (320, 389, 463, 388), (389, 352, 425, 424), (352, 353, 426, 425), (353, 361, 464, 426), (390, 427, 396, 354), (393, 357, 430), (394, 324, 395, 432), (363, 362, 436, 437), (399, 438, 439, 364), (364, 439, 410, 400), (409, 299, 401), (366, 440, 486, 406), (367, 441, 440, 366), (368, 442, 441, 367), (351, 423, 442, 368), (369, 370, 443, 407), (370, 371, 444, 443), (371, 408, 487, 444), (445, 400, 372), (411, 410, 412, 340), (408, 374, 528, 489, 447), (376, 448, 378, 375), (377, 449, 448, 376), (407, 450, 449, 377), (341, 414, 491, 413), (416, 378, 448, 451), (418, 496, 604, 569, 603, 532, 452, 344), (380, 453, 497, 418), (381, 454, 453, 380), (419, 455, 454, 381), (382, 456, 460, 385), (383, 457, 456, 382), (384, 458, 457, 383), (385, 460, 461, 387), (390, 388, 463, 462), (424, 462, 463, 389), (427, 390, 462, 465), (428, 466, 475, 391), (467, 428, 392), (393, 430, 508, 466, 428, 429), (431, 468, 508, 430, 357), (394, 469, 511, 431), (432, 470, 469, 394), (432, 395, 513, 550, 514, 473, 552, 587, 515), (434, 405, 358), (435, 474, 464, 361), (391, 475, 517, 435), (427, 476, 477, 396), (396, 477, 478, 397), (397, 478, 518, 436), (398, 437, 519, 479), (399, 398, 479, 480), (438, 399, 480, 481), (402, 406, 486, 482), (403, 402, 482, 483), (404, 403, 483, 484), (405, 404, 484, 485), (488, 374, 446), (490, 408, 447), (407, 443, 525, 450), (415, 413, 491, 492), (416, 493, 491, 414), (419, 415, 492, 494), (451, 495, 493, 416), (455, 419, 494, 498), (384, 499, 541, 458), (459, 452, 532, 499, 384), (461, 500, 501, 420), (420, 501, 502, 421), (421, 502, 503, 422), (422, 503, 442, 423), (424, 425, 505, 504), (462, 424, 504, 465), (425, 426, 506, 505), (426, 464, 542, 506), (465, 507, 476, 427), (429, 428, 467), (468, 431, 509, 510), (470, 432, 515, 512), (358, 405, 485, 471), (471, 485, 433), (485, 484, 549, 550, 513, 472, 433), (513, 395, 472), (474, 435, 517, 516), (437, 436, 518, 519), (439, 438, 521, 520), (438, 481, 562, 521), (486, 440, 523, 522), (440, 441, 524, 523), (441, 442, 503, 524), (443, 444, 526, 525), (444, 487, 564, 526), (527, 565, 600, 487, 408), (528, 374, 488), (489, 520, 565, 527, 490, 447), (527, 408, 490), (450, 530, 529, 449), (451, 448, 449, 529), (495, 451, 529, 531), (497, 533, 496, 418), (453, 534, 572, 497), (454, 535, 534, 453), (455, 536, 535, 454), (498, 537, 536, 455), (460, 456, 539, 538), (456, 457, 540, 539), (457, 458, 541, 540), (461, 460, 538, 500), (474, 543, 542, 464), (465, 504, 578, 507), (466, 544, 554, 475), (510, 466, 508, 468), (509, 431, 511, 545), (510, 509, 545, 581, 544, 466), (511, 469, 547, 546), (469, 470, 548, 547), (470, 512, 585, 548), (473, 514, 549, 551, 586), (516, 553, 543, 474), (475, 554, 590, 517), (507, 555, 556, 476), (476, 556, 557, 477), (477, 557, 558, 478), (478, 558, 592, 518), (479, 519, 591, 559), (480, 479, 559, 560), (481, 480, 560, 561), (486, 522, 563, 482), (482, 563, 551, 483), (483, 551, 549, 484), (489, 528, 488, 446, 412, 410, 439, 520), (450, 525, 596, 530), (491, 493, 566, 492), (492, 566, 567, 494), (493, 495, 568, 566), (494, 567, 573, 498), (495, 531, 602, 568), (647, 570, 615, 606, 496, 533, 605, 674), (533, 497, 572, 571), (498, 573, 612, 537), (541, 499, 569, 604, 574), (500, 575, 576, 501), (501, 576, 577, 502), (502, 577, 524, 503), (504, 505, 579, 578), (505, 506, 580, 579), (506, 542, 617, 580), (545, 511, 582, 581), (546, 623, 693, 655, 690, 583, 582, 511), (625, 584, 657, 626, 512, 515, 629), (550, 549, 514), (473, 586, 552), (516, 517, 590, 588), (553, 516, 588, 589), (507, 578, 633, 555), (519, 518, 592, 591), (481, 561, 640, 562), (593, 641, 600, 565, 520, 521), (521, 562, 642, 593), (522, 523, 595, 594), (523, 524, 577, 595), (525, 526, 597, 596), (526, 564, 643, 597), (598, 564, 487, 599), (530, 601, 531, 529), (603, 499, 532), (571, 607, 605, 533), (572, 534, 609, 608), (534, 535, 610, 609), (535, 536, 611, 610), (536, 537, 612, 611), (538, 539, 614, 613), (500, 538, 613, 575), (570, 540, 541, 615), (616, 541, 574), (543, 618, 617, 542), (553, 619, 618, 543), (544, 581, 582, 583, 620), (544, 621, 631, 554), (546, 547, 624, 622), (547, 548, 627, 624), (548, 585, 658, 627), (512, 626, 659, 585), (586, 551, 563, 628), (629, 515, 587), (589, 630, 619, 553), (554, 631, 663, 590), (556, 555, 664, 632), (557, 556, 632, 634), (558, 557, 634, 635), (592, 558, 635, 636), (591, 637, 638, 559), (559, 638, 639, 560), (560, 639, 666, 561), (522, 594, 628, 563), (671, 644, 710, 645, 598, 599), (645, 564, 598), (599, 487, 600, 641, 671), (530, 596, 669, 601), (531, 601, 672, 602), (566, 568, 646, 567), (567, 646, 649, 573), (568, 602, 673, 646), (569, 499, 603), (604, 496, 606, 616, 574), (572, 608, 648, 571), (571, 648, 658, 607), (573, 649, 680, 612), (570, 647, 614, 539, 540), (616, 606, 615, 541), (575, 650, 651, 576), (576, 651, 595, 577), (578, 579, 652, 633), (579, 580, 653, 652), (580, 617, 683, 653), (621, 544, 620, 654), (546, 622, 692, 623), (625, 656, 584), (629, 587, 552, 586, 628, 656, 625), (588, 590, 663, 660), (589, 588, 660, 661), (630, 589, 661, 662), (633, 665, 664, 555), (592, 636, 637, 591), (640, 561, 666, 667), (562, 640, 708, 642), (593, 644, 671, 641), (593, 642, 709, 644), (594, 595, 651, 668), (596, 597, 670, 669), (597, 643, 711, 670), (682, 614, 647, 674), (690, 620, 583), (669, 712, 672, 601), (602, 672, 741, 673), (646, 673, 714, 649), (607, 659, 697, 675, 605), (713, 681, 682, 674, 605, 675), (608, 676, 696, 648), (648, 696, 627, 658), (607, 658, 585, 659), (677, 676, 608, 609), (678, 677, 609, 610), (679, 678, 610, 611), (680, 679, 611, 612), (649, 714, 746, 680), (682, 681, 715, 613, 614), (715, 650, 575, 613), (650, 716, 668, 651), (652, 701, 665, 633), (653, 717, 701, 652), (683, 718, 717, 653), (683, 617, 618, 684), (684, 618, 619, 685), (685, 619, 630, 686), (686, 630, 662, 698), (720, 721, 654, 687), (689, 688, 631, 621), (688, 660, 663, 631), (722, 689, 621, 654), (655, 620, 690), (694, 691, 622, 624), (622, 691, 753, 692), (623, 692, 750, 720, 687, 719), (693, 623, 723), (693, 723, 719, 687, 654, 620, 655), (696, 694, 624, 627), (656, 668, 716, 695, 657, 584), (725, 626, 657, 695, 754, 724), (725, 697, 659, 626), (656, 628, 594, 668), (660, 688, 726, 661), (661, 726, 727, 662), (662, 727, 755, 698), (728, 699, 632, 664), (699, 700, 634, 632), (665, 729, 728, 664), (700, 702, 635, 634), (701, 730, 729, 665), (702, 703, 636, 635), (704, 637, 636, 703), (705, 638, 637, 704), (706, 639, 638, 705), (731, 666, 639, 706), (667, 666, 731, 732), (708, 640, 667, 707), (707, 667, 732, 733), (642, 708, 766, 709), (644, 709, 767, 734), (670, 735, 712, 669), (736, 643, 564, 645, 710), (737, 711, 643, 738), (711, 739, 735, 670), (710, 644, 734, 768, 736), (712, 740, 741, 672), (676, 677, 743, 742), (677, 678, 744, 743), (678, 679, 745, 744), (679, 680, 746, 745), (713, 715, 681), (697, 725, 724, 716, 650, 715, 713, 675), (683, 684, 747, 718), (684, 685, 748, 747), (685, 686, 749, 748), (686, 698, 773, 749), (750, 774, 803, 800, 721, 720), (654, 721, 775, 722), (688, 689, 751, 726), (689, 722, 776, 751), (691, 694, 742, 752), (723, 623, 719), (694, 696, 676, 742), (695, 716, 754), (699, 728, 779, 756), (700, 699, 756, 757), (702, 700, 757, 758), (730, 701, 717, 759), (703, 702, 758, 760), (703, 760, 761, 704), (704, 761, 762, 705), (705, 762, 763, 706), (706, 763, 783, 731), (707, 764, 766, 708), (733, 765, 764, 707), (643, 736, 768, 738), (734, 737, 738, 768), (769, 739, 711, 737), (740, 712, 735, 770), (673, 741, 771, 714), (714, 771, 796, 746), (718, 772, 759, 717), (691, 752, 802, 753), (692, 753, 832, 803, 774), (754, 716, 724), (726, 751, 778, 727), (755, 777, 773, 698), (727, 778, 805, 755), (729, 780, 779, 728), (730, 781, 780, 729), (759, 782, 781, 730), (732, 731, 783, 784), (733, 732, 784, 785), (765, 733, 785, 786), (709, 766, 817, 767), (767, 787, 818, 734), (734, 789, 769, 737), (790, 739, 769, 789), (770, 735, 739, 788), (740, 791, 771, 741), (770, 792, 791, 740), (742, 743, 793, 752), (743, 744, 794, 793), (744, 745, 795, 794), (745, 746, 796, 795), (718, 747, 797, 772), (747, 748, 798, 797), (748, 749, 799, 798), (749, 773, 824, 799), (750, 692, 774), (722, 775, 826, 776), (775, 721, 800, 801), (751, 776, 828, 778), (777, 755, 805, 804), (756, 779, 834, 806), (757, 756, 806, 807), (758, 757, 807, 808), (760, 758, 808, 809), (782, 759, 772, 810), (760, 809, 811, 761), (761, 811, 812, 762), (762, 812, 813, 763), (763, 813, 839, 783), (764, 814, 817, 766), (765, 815, 814, 764), (786, 816, 815, 765), (787, 767, 817, 819), (788, 739, 790, 821, 820), (734, 818, 821, 790, 789), (788, 822, 792, 770), (796, 771, 791, 823), (777, 825, 824, 773), (801, 827, 826, 775), (829, 753, 802, 830), (802, 752, 793, 831), (804, 833, 825, 777), (778, 828, 862, 805), (780, 835, 834, 779), (781, 836, 835, 780), (782, 837, 836, 781), (810, 838, 837, 782), (784, 783, 839, 840), (785, 784, 840, 841), (786, 785, 841, 842), (816, 786, 842, 843), (787, 844, 873, 818), (819, 845, 844, 787), (846, 788, 820), (847, 822, 788, 846), (792, 848, 823, 791), (822, 849, 848, 792), (794, 850, 831, 793), (795, 851, 850, 794), (796, 823, 851, 795), (772, 797, 852, 810), (797, 798, 853, 852), (798, 799, 854, 853), (799, 824, 876, 854), (855, 800, 803, 832), (801, 800, 858, 856), (776, 826, 879, 828), (827, 801, 856, 857), (921, 858, 800, 855, 829, 830, 859), (832, 753, 829, 855), (830, 802, 831, 859), (804, 805, 862, 860), (833, 804, 860, 861), (834, 835, 863, 806), (806, 863, 864, 807), (807, 864, 884, 885, 886, 866, 808), (865, 809, 808, 866), (810, 852, 901, 838), (811, 809, 896, 902, 903, 867), (812, 811, 867, 868), (813, 812, 868, 869), (839, 813, 869, 840), (817, 814, 870, 819), (814, 815, 871, 870), (815, 816, 872, 871), (816, 843, 906, 872), (819, 870, 910, 845), (821, 818, 909, 847, 846, 820), (822, 847, 909, 874, 911), (849, 822, 911, 913, 875), (825, 877, 876, 824), (833, 878, 877, 825), (827, 880, 879, 826), (857, 881, 880, 827), (968, 922, 921, 859, 831, 882), (861, 883, 878, 833), (828, 879, 926, 862), (835, 836, 887, 933, 927, 863), (887, 836, 837, 888, 889, 890), (809, 865, 891, 892, 893, 894, 895, 896), (897, 837, 838, 898, 899, 900), (840, 869, 904, 841), (841, 904, 905, 842), (842, 905, 952, 843), (845, 907, 908, 844), (844, 908, 956, 873), (818, 873, 874, 909), (823, 848, 912, 851), (848, 849, 958, 912), (914, 849, 875), (850, 915, 882, 831), (851, 912, 915, 850), (852, 853, 916, 901), (853, 854, 917, 916), (854, 876, 960, 917), (856, 858, 964, 918), (857, 856, 918, 919), (881, 857, 919, 920), (860, 862, 926, 923), (861, 860, 923, 924), (883, 861, 924, 925), (864, 863, 927, 928, 929, 930, 931, 932), (884, 864, 934, 935), (888, 837, 897, 936, 937), (898, 838, 938), (838, 901, 939, 940, 941, 942), (943, 867, 903, 944, 945), (867, 946, 947, 948, 949, 950, 951, 868), (869, 868, 951, 904), (870, 871, 953, 910), (871, 872, 955, 953), (906, 843, 952, 954), (872, 906, 981, 955), (845, 910, 983, 907), (874, 873, 956, 957, 913, 911), (913, 957, 1012, 959, 914, 875), (959, 849, 914), (877, 961, 960, 876), (878, 962, 961, 877), (883, 963, 962, 878), (880, 965, 926, 879), (881, 966, 965, 880), (920, 967, 966, 881), (922, 858, 921), (915, 969, 993, 1050, 1019, 882), (925, 970, 963, 883), (934, 864, 932), (938, 838, 942), (901, 971, 972, 973, 939), (867, 943, 974, 975, 946), (976, 951, 950), (904, 951, 998, 999, 1000, 1001, 1002, 978, 905), (977, 952, 905, 978, 979), (954, 980, 981, 906), (907, 982, 984, 908), (908, 984, 992, 956), (912, 958, 1033, 1011, 985), (959, 1012, 1035, 958, 849), (912, 985, 1034, 994, 915), (901, 916, 986, 987, 988, 971), (917, 989, 1013, 1014, 986, 916), (960, 961, 989, 917), (918, 964, 1018, 990), (919, 918, 990, 992), (920, 919, 992, 984), (967, 920, 984, 982), (922, 968, 991, 1019, 1050, 964, 858), (968, 882, 991), (969, 915, 994), (926, 965, 995, 923), (923, 995, 996, 924), (924, 996, 997, 925), (925, 997, 1022, 970), (998, 951, 976), (1003, 952, 977, 1004), (952, 1005, 1006, 1007, 954), (910, 953, 1008, 983), (953, 955, 1010, 1008), (980, 954, 1007, 1024, 1025, 1026, 1027, 1028, 1009), (955, 981, 1031, 1010), (907, 983, 1032, 982), (956, 992, 990, 957), (961, 962, 1015, 989), (962, 963, 1016, 1041, 1042, 1043, 1015), (1016, 963, 970, 1017), (965, 966, 1020, 995), (966, 967, 1021, 1020), (967, 982, 1032, 1021), (991, 882, 1019), (969, 994, 1034, 1018, 964, 993), (952, 1003, 1023, 1005), (980, 1029, 1031, 981), (1009, 1030, 1029, 980), (985, 1011, 1018, 1034), (1013, 989, 1015, 1036, 1037, 1038, 1039, 1040), (1017, 970, 1044, 1045, 1046, 1047, 1048, 1049), (1011, 1033, 1062, 1035, 1012, 957, 990, 1018), (993, 964, 1050), (995, 1020, 1051, 996), (996, 1051, 1053, 997), (1022, 1052, 1065, 1066, 1044, 970), (997, 1053, 1068, 1022), (1054, 1009, 1028), (983, 1008, 1055, 1032), (1008, 1010, 1061, 1055), (1009, 1056, 1057, 1058, 1059, 1060, 1052, 1030), (1010, 1031, 1073, 1061), (1033, 958, 1062), (1062, 958, 1035), (1036, 1015, 1063), (1063, 1015, 1043, 1064), (1020, 1021, 1067, 1051), (1021, 1032, 1055, 1067), (1052, 1022, 1068, 1030), (1009, 1054, 1056), (1029, 1069, 1073, 1031), (1030, 1068, 1069, 1029), (1070, 1052, 1060, 1071, 1072), (1065, 1052, 1070, 1074, 1075), (1053, 1076, 1069, 1068), (1073, 1069, 1076, 1061), (1067, 1055, 1061, 1076), (1076, 1053, 1051, 1067), (1080, 1077, 1078, 1079), (1078, 1077, 1085, 1081), (1079, 1078, 1086, 1082), (1080, 1083, 1088, 1077), (1079, 1084, 1090, 1080), (1078, 1081, 902, 896, 895), (1083, 1080, 1090, 1089), (1084, 1079, 1082, 1087), (1085, 1077, 1088, 1091), (894, 1086, 1078, 895), (1081, 944, 903, 902), (1086, 891, 865, 866, 886, 1082), (1082, 885, 884, 935, 1087), (1084, 1095, 1103, 1090), (1087, 1096, 1095, 1084), (1091, 1097, 1098, 1085), (1098, 1092, 1081, 1085), (944, 1081, 1092, 945), (893, 1086, 894), (891, 1086, 892), (885, 1082, 886), (1087, 935, 934, 932, 931), (1091, 1088, 1100, 1099), (1100, 1088, 1083, 1093), (1093, 1083, 1089, 1094), (1089, 1090, 1103, 1101), (1094, 1089, 1101, 1102), (930, 1096, 1087, 931), (1097, 1091, 1099, 1104), (1092, 1098, 1113, 1105), (1092, 974, 943, 945), (892, 1086, 893), (1093, 1106, 1116, 1100), (1102, 1108, 1107, 1094), (1095, 1109, 1120, 1103), (1096, 1110, 1109, 1095), (929, 1096, 930), (1097, 1111, 1113, 1098), (1104, 1112, 1111, 1097), (974, 1092, 1105, 975), (1099, 1100, 1116, 1114), (1104, 1099, 1114, 1115), (1106, 1093, 1094, 1107), (1101, 1103, 1120, 1117), (1102, 1101, 1117, 1118), (928, 1110, 1096, 929), (1112, 1104, 1115, 1121), (1105, 1113, 1133, 1122), (1105, 947, 946, 975), (1106, 1123, 1137, 1116), (1107, 1124, 1123, 1106), (1108, 1125, 1124, 1107), (1118, 1119, 1108, 1102), (1119, 1126, 1125, 1108), (1129, 1110, 928, 927, 933), (1111, 1130, 1133, 1113), (1112, 1131, 1130, 1111), (1121, 1132, 1131, 1112), (947, 1105, 1122, 948), (1114, 1116, 1137, 1134), (1115, 1114, 1134, 1135), (1121, 1115, 1135, 1136), (1120, 1127, 1138, 1117), (1117, 1138, 1139, 1118), (1118, 1139, 1140, 1119), (1119, 1140, 1148, 1126), (1128, 1127, 1120, 1109), (1129, 1128, 1109, 1110), (1129, 933, 887, 890), (1132, 1121, 1136, 1141), (948, 1122, 1143, 949), (1127, 1128, 1150, 1149), (1128, 1129, 1151, 1150), (889, 1151, 1129, 890), (1133, 1130, 1152, 1142), (1130, 1131, 1153, 1152), (1131, 1132, 1154, 1153), (1132, 1141, 1161, 1154), (1143, 1122, 1133, 1142), (1143, 999, 998, 976, 950, 949), (1137, 1144, 1155, 1134), (1134, 1155, 1156, 1135), (1135, 1156, 1157, 1136), (1136, 1157, 1161, 1141), (1145, 1144, 1137, 1123), (1146, 1145, 1123, 1124), (1147, 1146, 1124, 1125), (1148, 1147, 1125, 1126), (1127, 1149, 1158, 1138), (1138, 1158, 1159, 1139), (1139, 1159, 1160, 1140), (1140, 1160, 1168, 1148), (1151, 889, 888, 937), (1142, 1162, 1163, 1143), (999, 1143, 1163, 1000), (1144, 1145, 1165, 1164), (1145, 1146, 1166, 1165), (1146, 1147, 1167, 1166), (1147, 1148, 1168, 1167), (1149, 1150, 1170, 1169), (1150, 1151, 1171, 1170), (936, 1171, 1151, 937), (1142, 1152, 1172, 1162), (1152, 1153, 1173, 1172), (1153, 1154, 1174, 1173), (1154, 1161, 1181, 1174), (1000, 1163, 1001), (1144, 1164, 1175, 1155), (1155, 1175, 1176, 1156), (1156, 1176, 1177, 1157), (1157, 1177, 1181, 1161), (1149, 1169, 1178, 1158), (1158, 1178, 1179, 1159), (1159, 1179, 1180, 1160), (1160, 1180, 1188, 1168), (1171, 936, 897, 900), (1162, 1182, 1183, 1163), (1001, 1163, 1183, 1002), (1164, 1165, 1185, 1184), (1165, 1166, 1186, 1185), (1166, 1167, 1187, 1186), (1167, 1168, 1188, 1187), (1169, 1170, 1190, 1189), (1170, 1171, 1191, 1190), (899, 1191, 1171, 900), (1162, 1172, 1192, 1182), (1172, 1173, 1193, 1192), (1173, 1174, 1194, 1193), (1174, 1181, 1201, 1194), (1183, 979, 978, 1002), (1164, 1184, 1195, 1175), (1175, 1195, 1196, 1176), (1176, 1196, 1197, 1177), (1177, 1197, 1201, 1181), (1169, 1189, 1198, 1178), (1178, 1198, 1199, 1179), (1179, 1199, 1200, 1180), (1180, 1200, 1208, 1188), (1191, 899, 898, 938), (1182, 1202, 1203, 1183), (1203, 1004, 977, 979, 1183), (1184, 1185, 1205, 1204), (1185, 1186, 1206, 1205), (1186, 1187, 1207, 1206), (1187, 1188, 1208, 1207), (1190, 1209, 1221, 1189), (1191, 1210, 1209, 1190), (1191, 938, 942, 941), (1182, 1192, 1211, 1202), (1192, 1193, 1212, 1211), (1193, 1194, 1213, 1212), (1194, 1201, 1222, 1213), (1004, 1203, 1003), (1184, 1204, 1214, 1195), (1195, 1214, 1215, 1196), (1196, 1215, 1216, 1197), (1197, 1216, 1222, 1201), (1198, 1189, 1221, 1217), (1199, 1198, 1217, 1218), (1200, 1199, 1218, 1219), (1208, 1200, 1219, 1220), (940, 1210, 1191, 941), (1203, 1202, 1233, 1223), (1003, 1203, 1023), (1205, 1224, 1237, 1204), (1206, 1225, 1224, 1205), (1207, 1226, 1225, 1206), (1208, 1220, 1226, 1207), (1209, 1227, 1242, 1221), (1210, 1228, 1227, 1209), (1210, 940, 939, 973), (1211, 1229, 1233, 1202), (1212, 1230, 1229, 1211), (1213, 1231, 1230, 1212), (1222, 1232, 1231, 1213), (1203, 1223, 1006, 1005, 1023), (1214, 1204, 1237, 1234), (1215, 1214, 1234, 1235), (1216, 1215, 1235, 1236), (1222, 1216, 1236, 1232), (1217, 1221, 1242, 1238), (1218, 1217, 1238, 1239), (1219, 1218, 1239, 1240), (1220, 1219, 1240, 1241), (972, 1228, 1210, 973), (1223, 1233, 1253, 1243), (1223, 1024, 1007, 1006), (1224, 1244, 1257, 1237), (1225, 1245, 1244, 1224), (1226, 1246, 1245, 1225), (1220, 1241, 1246, 1226), (1227, 1247, 1262, 1242), (1228, 1248, 1247, 1227), (1228, 972, 971, 988), (1229, 1249, 1253, 1233), (1230, 1250, 1249, 1229), (1231, 1251, 1250, 1230), (1232, 1252, 1251, 1231), (1024, 1223, 1243, 1025), (1234, 1237, 1257, 1254), (1235, 1234, 1254, 1255), (1236, 1235, 1255, 1256), (1232, 1236, 1256, 1252), (1238, 1242, 1262, 1258), (1239, 1238, 1258, 1259), (1240, 1239, 1259, 1260), (1241, 1240, 1260, 1261), (987, 1248, 1228, 988), (1243, 1253, 1273, 1263), (1025, 1243, 1026), (1244, 1264, 1277, 1257), (1245, 1265, 1264, 1244), (1246, 1266, 1265, 1245), (1241, 1261, 1266, 1246), (1247, 1267, 1282, 1262), (1248, 1268, 1267, 1247), (1248, 987, 986, 1014), (1249, 1269, 1273, 1253), (1250, 1270, 1269, 1249), (1251, 1271, 1270, 1250), (1252, 1272, 1271, 1251), (1026, 1243, 1263, 1027), (1254, 1257, 1277, 1274), (1255, 1254, 1274, 1275), (1256, 1255, 1275, 1276), (1252, 1256, 1276, 1272), (1258, 1262, 1282, 1278), (1259, 1258, 1278, 1279), (1260, 1259, 1279, 1280), (1261, 1260, 1280, 1281), (1248, 1014, 1013, 1040, 1268), (1263, 1273, 1294, 1283), (1263, 1057, 1056, 1054, 1028, 1027), (1264, 1284, 1298, 1277), (1265, 1285, 1284, 1264), (1266, 1286, 1285, 1265), (1261, 1281, 1286, 1266), (1282, 1267, 1288, 1287), (1267, 1268, 1289, 1288), (1039, 1289, 1268, 1040), (1269, 1290, 1294, 1273), (1270, 1291, 1290, 1269), (1271, 1292, 1291, 1270), (1272, 1293, 1292, 1271), (1057, 1263, 1283, 1058), (1274, 1277, 1298, 1295), (1275, 1274, 1295, 1296), (1276, 1275, 1296, 1297), (1272, 1276, 1297, 1293), (1282, 1287, 1299, 1278), (1278, 1299, 1300, 1279), (1279, 1300, 1301, 1280), (1280, 1301, 1286, 1281), (1038, 1289, 1039), (1294, 1302, 1303, 1283), (1058, 1283, 1303, 1059), (1298, 1284, 1305, 1304), (1285, 1286, 1301, 1306), (1287, 1288, 1308, 1307), (1288, 1289, 1309, 1308), (1037, 1309, 1289, 1038), (1294, 1290, 1310, 1302), (1290, 1291, 1311, 1310), (1291, 1292, 1312, 1311), (1292, 1293, 1297, 1312), (1303, 1071, 1060, 1059), (1298, 1304, 1313, 1295), (1295, 1313, 1314, 1296), (1296, 1314, 1312, 1297), (1306, 1305, 1284, 1285), (1287, 1307, 1315, 1299), (1309, 1037, 1036, 1063, 1064), (1302, 1317, 1318, 1303), (1071, 1303, 1318, 1072), (1304, 1305, 1320, 1319), (1305, 1306, 1316, 1320), (1306, 1301, 1300, 1316), (1316, 1300, 1299, 1315), (1323, 1309, 1064, 1043, 1042), (1302, 1310, 1324, 1317), (1311, 1312, 1314, 1325), (1318, 1074, 1070, 1072), (1304, 1319, 1326, 1313), (1313, 1326, 1325, 1314), (1307, 1321, 1327, 1315), (1315, 1327, 1320, 1316), (1322, 1321, 1307, 1308), (1323, 1322, 1308, 1309), (1041, 1323, 1042), (1325, 1324, 1310, 1311), (1317, 1328, 1329, 1318), (1074, 1318, 1329, 1075), (1319, 1320, 1327, 1330), (1321, 1322, 1332, 1331), (1333, 1323, 1041, 1016, 1017, 1049), (1317, 1324, 1334, 1328), (1329, 1066, 1065, 1075), (1319, 1330, 1334, 1326), (1326, 1334, 1324, 1325), (1321, 1331, 1330, 1327), (1333, 1332, 1322, 1323), (1048, 1333, 1049), (1328, 1331, 1332, 1329), (1332, 1045, 1044, 1066, 1329), (1045, 1332, 1333, 1046), (1047, 1333, 1048), (1328, 1334, 1330, 1331), (1046, 1333, 1047)])
me_cube_033.polygons.foreach_set('use_smooth', [True] * 1232)
me_cube_033.use_remesh_preserve_volume = False
me_cube_033.use_remesh_preserve_attributes = False
me_cube_033.use_mirror_vertex_groups = False
me_cube_033.update()

# ---- objects
ob_cloud0 = bpy.data.objects.new('cloud0', me_cube_033)

# ---- transforms, parenting, visibility, modifiers, constraints
ob_cloud0.location = (-1.189, -0.5829, 1.096)
ob_cloud0.scale = (0.4288, 0.4288, 0.4288)
ob_cloud0.lineart.crease_threshold = 0.0
_m = ob_cloud0.modifiers.new('Auto Smooth', 'NODES')
_m.node_group = ng_auto_smooth
_gi = [s.identifier for s in ng_auto_smooth.interface.items_tree if s.item_type == 'SOCKET' and s.in_out == 'INPUT']
_m[_gi[1]] = 0.8727  # Angle

# ---- collection membership
col_collection_1.objects.link(ob_cloud0)

# ---- scene / render settings (as saved in the file)
scene.frame_start = 1; scene.frame_end = 250; scene.frame_set(1)
scene.render.engine = 'BLENDER_EEVEE_NEXT'
scene.render.resolution_percentage = 50
scene.render.dither_intensity = 0.0
scene.cycles.use_denoising = False
scene.cycles.samples = 10
scene.cycles.sampling_pattern = 'TABULATED_SOBOL'
scene.cycles.light_sampling_threshold = 0.0
scene.cycles.use_adaptive_sampling = False
scene.cycles.use_light_tree = False
scene.cycles.blur_glossy = 0.0
scene.cycles.pixel_filter_type = 'GAUSSIAN'
scene.cycles.sample_clamp_indirect = 0.0
scene.view_settings.view_transform = 'Standard'
bpy.context.view_layer.update()

# ---- added for rendering (the .blend has no active camera and no usable light): camera, sun
cam_auto = bpy.data.cameras.new('AutoCamera')
cam_auto.lens = 50.0
cam_auto.sensor_width = 36.0
cam_auto.clip_end = 1000.0
ob_auto_camera = bpy.data.objects.new('AutoCamera', cam_auto)
scene.collection.objects.link(ob_auto_camera)
ob_auto_camera.location = (4.12387, -5.37533, 4.17113)
ob_auto_camera.rotation_euler = (1.09748, -7.21219e-08, 0.694738)
scene.camera = ob_auto_camera
light_auto_sun = bpy.data.lights.new('AutoSun', 'SUN')
light_auto_sun.energy = 3.0
light_auto_sun.angle = 0.0523599
ob_auto_sun = bpy.data.objects.new('AutoSun', light_auto_sun)
scene.collection.objects.link(ob_auto_sun)
ob_auto_sun.rotation_euler = (0.872665, 0.174533, 0.523599)
bpy.context.view_layer.update()
